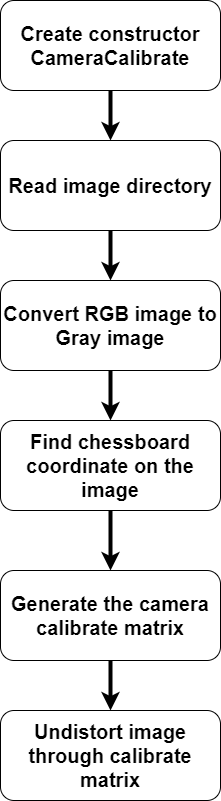

The diagram above was exported from draw.io. Its source (the exported page's mxGraphModel, read from the mxfile embedded in the PNG):
<mxGraphModel dx="1038" dy="547" grid="1" gridSize="10" guides="1" tooltips="1" connect="1" arrows="1" fold="1" page="1" pageScale="1" pageWidth="826" pageHeight="1169" background="none" math="0" shadow="0">
  <root>
    <mxCell id="0" />
    <mxCell id="1" parent="0" />
    <mxCell id="YSsLNsvQIIXNJuczlWza-1" value="&lt;font style=&quot;font-size: 20px&quot;&gt;&lt;b&gt;Create constructor CameraCalibrate&lt;/b&gt;&lt;/font&gt;" style="rounded=1;whiteSpace=wrap;html=1;" vertex="1" parent="1">
      <mxGeometry x="210" y="470" width="220" height="90" as="geometry" />
    </mxCell>
    <mxCell id="YSsLNsvQIIXNJuczlWza-2" value="" style="endArrow=classic;html=1;rounded=0;fontSize=20;exitX=0.5;exitY=1;exitDx=0;exitDy=0;strokeWidth=4;" edge="1" parent="1" source="YSsLNsvQIIXNJuczlWza-1">
      <mxGeometry width="50" height="50" relative="1" as="geometry">
        <mxPoint x="390" y="690" as="sourcePoint" />
        <mxPoint x="320" y="610" as="targetPoint" />
      </mxGeometry>
    </mxCell>
    <mxCell id="YSsLNsvQIIXNJuczlWza-8" style="edgeStyle=orthogonalEdgeStyle;rounded=0;orthogonalLoop=1;jettySize=auto;html=1;fontSize=20;strokeWidth=4;" edge="1" parent="1" source="YSsLNsvQIIXNJuczlWza-3" target="YSsLNsvQIIXNJuczlWza-7">
      <mxGeometry relative="1" as="geometry" />
    </mxCell>
    <mxCell id="YSsLNsvQIIXNJuczlWza-3" value="&lt;font style=&quot;font-size: 20px&quot;&gt;&lt;b&gt;Read image directory&lt;/b&gt;&lt;/font&gt;" style="rounded=1;whiteSpace=wrap;html=1;" vertex="1" parent="1">
      <mxGeometry x="210" y="610" width="220" height="90" as="geometry" />
    </mxCell>
    <mxCell id="YSsLNsvQIIXNJuczlWza-10" style="edgeStyle=orthogonalEdgeStyle;rounded=0;orthogonalLoop=1;jettySize=auto;html=1;entryX=0.5;entryY=0;entryDx=0;entryDy=0;fontSize=20;strokeWidth=4;" edge="1" parent="1" source="YSsLNsvQIIXNJuczlWza-7" target="YSsLNsvQIIXNJuczlWza-9">
      <mxGeometry relative="1" as="geometry" />
    </mxCell>
    <mxCell id="YSsLNsvQIIXNJuczlWza-7" value="&lt;font style=&quot;font-size: 20px&quot;&gt;&lt;b&gt;Convert RGB image to Gray image&lt;/b&gt;&lt;/font&gt;" style="rounded=1;whiteSpace=wrap;html=1;" vertex="1" parent="1">
      <mxGeometry x="210" y="750" width="220" height="90" as="geometry" />
    </mxCell>
    <mxCell id="YSsLNsvQIIXNJuczlWza-12" style="edgeStyle=orthogonalEdgeStyle;rounded=0;orthogonalLoop=1;jettySize=auto;html=1;fontSize=20;strokeWidth=4;" edge="1" parent="1" source="YSsLNsvQIIXNJuczlWza-9" target="YSsLNsvQIIXNJuczlWza-11">
      <mxGeometry relative="1" as="geometry" />
    </mxCell>
    <mxCell id="YSsLNsvQIIXNJuczlWza-9" value="&lt;font style=&quot;font-size: 20px&quot;&gt;&lt;b&gt;Find chessboard coordinate on the image&lt;/b&gt;&lt;/font&gt;" style="rounded=1;whiteSpace=wrap;html=1;" vertex="1" parent="1">
      <mxGeometry x="210" y="890" width="220" height="90" as="geometry" />
    </mxCell>
    <mxCell id="YSsLNsvQIIXNJuczlWza-14" style="edgeStyle=orthogonalEdgeStyle;rounded=0;orthogonalLoop=1;jettySize=auto;html=1;entryX=0.5;entryY=0;entryDx=0;entryDy=0;fontSize=20;strokeWidth=4;" edge="1" parent="1" source="YSsLNsvQIIXNJuczlWza-11" target="YSsLNsvQIIXNJuczlWza-13">
      <mxGeometry relative="1" as="geometry" />
    </mxCell>
    <mxCell id="YSsLNsvQIIXNJuczlWza-11" value="&lt;span style=&quot;font-size: 20px&quot;&gt;&lt;b&gt;Generate the camera calibrate matrix&lt;/b&gt;&lt;/span&gt;" style="rounded=1;whiteSpace=wrap;html=1;" vertex="1" parent="1">
      <mxGeometry x="210" y="1040" width="220" height="90" as="geometry" />
    </mxCell>
    <mxCell id="YSsLNsvQIIXNJuczlWza-13" value="&lt;span style=&quot;font-size: 20px&quot;&gt;&lt;b&gt;Undistort image through calibrate matrix&lt;/b&gt;&lt;/span&gt;" style="rounded=1;whiteSpace=wrap;html=1;" vertex="1" parent="1">
      <mxGeometry x="210" y="1180" width="220" height="90" as="geometry" />
    </mxCell>
  </root>
</mxGraphModel>